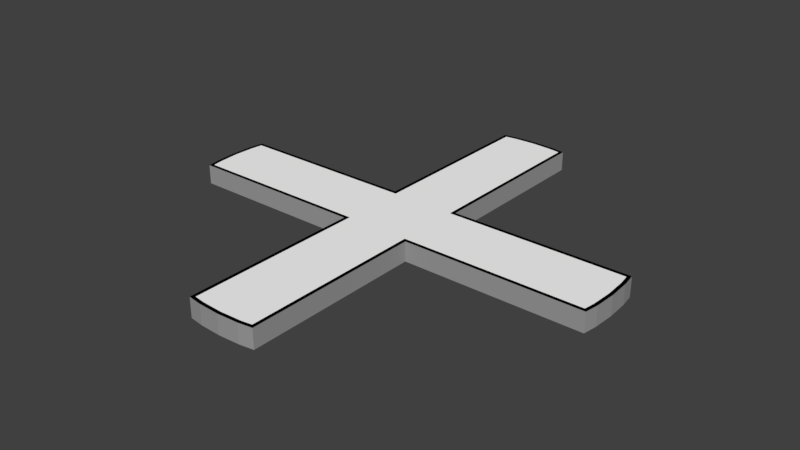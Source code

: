 # Source: obs_9.blend  (saved by Blender 2.79.0; exported with 4.5.12 LTS)
import bpy
from mathutils import Matrix  # noqa: F401  (used for matrix-valued properties, if any)

bpy.ops.wm.read_factory_settings(use_empty=True)
scene = bpy.context.scene
scene.name = 'Scene'

# ---- collections
col_collection_1 = bpy.data.collections.new('Collection 1'); scene.collection.children.link(col_collection_1)

# ---- materials (node trees are filled in below, after node groups)
mat_material = bpy.data.materials.new('Material')
mat_material.alpha_threshold = 0.0
mat_material.use_transparent_shadow = False
mat_material.diffuse_color = (1.0, 1.0, 1.0, 1.0)
mat_material.roughness = 0.5
mat_material_001 = bpy.data.materials.new('Material.001')
mat_material_001.alpha_threshold = 0.0
mat_material_001.use_transparent_shadow = False
mat_material_001.diffuse_color = (0.0, 0.0, 0.0, 1.0)
mat_material_001.roughness = 0.5
mat_material_004 = bpy.data.materials.new('Material.004')
mat_material_004.alpha_threshold = 0.0
mat_material_004.use_transparent_shadow = False
mat_material_004.diffuse_color = (0.342, 0.342, 0.342, 1.0)
mat_material_004.roughness = 0.5

# ---- material node trees

# ---- world
world_world = bpy.data.worlds.new('World'); scene.world = world_world
world_world.color = (0.05088, 0.05088, 0.05088)
world_world.use_sun_shadow = False
world_world.sun_shadow_jitter_overblur = 0.0
world_world.cycles.sampling_method = 'MANUAL'

# ---- meshes
me_cylinder_006 = bpy.data.meshes.new('Cylinder.006')
me_cylinder_006.from_pydata([(1.686e-08, 0.905, -1.0), (1.686e-08, 0.905, 1.0), (0.0887, 0.9006, -1.0), (0.0887, 0.9006, 1.0), (0.9006, 0.0887, -1.0), (0.9006, 0.0887, 1.0), (0.905, -1.499e-07, -1.0), (0.905, -1.499e-07, 1.0), (0.9006, -0.0887, -1.0), (0.9006, -0.0887, 1.0), (0.0887, -0.9006, -1.0), (0.0887, -0.9006, 1.0), (-7.285e-07, -0.905, -1.0), (-7.285e-07, -0.905, 1.0), (-0.0887, -0.9006, -1.0), (-0.0887, -0.9006, 1.0), (-0.9006, -0.0887, -1.0), (-0.9006, -0.0887, 1.0), (-0.905, -4.228e-07, -1.0), (-0.905, -4.228e-07, 1.0), (-0.9006, 0.0887, -1.0), (-0.9006, 0.0887, 1.0), (-0.08871, 0.9006, -1.0), (-0.08871, 0.9006, 1.0), (0.135, 0.135, 1.0), (0.135, 0.135, -1.0), (-0.135, 0.135, 1.0), (-0.135, 0.135, -1.0), (0.135, -0.135, 1.0), (0.135, -0.135, -1.0), (-0.8938, 0.135, 1.0), (-0.8938, 0.135, -1.0), (0.135, -0.8938, -1.0), (0.135, -0.8938, 1.0), (-0.135, -0.135, 1.0), (-0.135, -0.135, -1.0), (0.135, 0.8938, 1.0), (0.135, 0.8938, -1.0), (-0.135, 0.8938, 1.0), (-0.135, 0.8938, -1.0), (-0.8938, -0.135, 1.0), (-0.8938, -0.135, -1.0), (0.8938, -0.135, 1.0), (0.8938, -0.135, -1.0), (-0.135, -0.8938, 1.0), (-0.135, -0.8938, -1.0), (0.8938, 0.135, 1.0), (0.8938, 0.135, -1.0), (0.09018, 0.9156, 1.0), (0.0, 0.92, 1.0), (0.15, 0.9067, 1.0), (0.92, -1.499e-07, 1.0), (0.9156, 0.09018, 1.0), (0.9156, -0.09018, 1.0), (0.9067, -0.15, 1.0), (-7.385e-07, -0.92, 1.0), (0.09018, -0.9156, 1.0), (-0.09018, -0.9156, 1.0), (-0.15, -0.9067, 1.0), (-0.92, -4.277e-07, 1.0), (-0.9156, -0.09018, 1.0), (-0.9156, 0.09018, 1.0), (-0.9067, 0.15, 1.0), (-0.09018, 0.9156, 1.0), (0.15, 0.15, 1.0), (0.9067, 0.15, 1.0), (-0.15, 0.15, 1.0), (-0.15, 0.9067, 1.0), (0.15, -0.15, 1.0), (0.15, -0.9067, 1.0), (-0.15, -0.15, 1.0), (-0.9067, -0.15, 1.0), (0.0, 0.92, -1.0), (0.09018, 0.9156, -1.0), (0.9067, 0.15, -1.0), (0.9156, 0.09018, -1.0), (0.92, -1.499e-07, -1.0), (0.9156, -0.09018, -1.0), (0.15, -0.9067, -1.0), (0.09018, -0.9156, -1.0), (-7.385e-07, -0.92, -1.0), (-0.09018, -0.9156, -1.0), (-0.9067, -0.15, -1.0), (-0.9156, -0.09018, -1.0), (-0.92, -4.277e-07, -1.0), (-0.9156, 0.09018, -1.0), (-0.15, 0.9067, -1.0), (-0.09018, 0.9156, -1.0), (0.15, -0.15, -1.0), (-0.15, -0.15, -1.0), (-0.15, -0.9067, -1.0), (-0.15, 0.15, -1.0), (0.15, 0.15, -1.0), (0.15, 0.9067, -1.0), (-0.9067, 0.15, -1.0), (0.9067, -0.15, -1.0)], [], [(72, 49, 48, 73), (73, 48, 50, 93), (75, 52, 51, 76), (76, 51, 53, 77), (77, 53, 54, 95), (79, 56, 55, 80), (80, 55, 57, 81), (81, 57, 58, 90), (83, 60, 59, 84), (84, 59, 61, 85), (85, 61, 62, 94), (3, 1, 23, 38, 26, 30, 21, 19, 17, 40, 34, 44, 15, 13, 11, 33, 28, 42, 9, 7, 5, 46, 24, 36), (87, 63, 49, 72), (0, 2, 37, 25, 47, 4, 6, 8, 43, 29, 32, 10, 12, 14, 45, 35, 41, 16, 18, 20, 31, 27, 39, 22), (68, 69, 78, 88), (70, 71, 82, 89), (74, 65, 52, 75), (66, 67, 86, 91), (82, 71, 60, 83), (64, 65, 74, 92), (89, 90, 58, 70), (86, 67, 63, 87), (91, 94, 62, 66), (88, 95, 54, 68), (92, 93, 50, 64), (78, 69, 56, 79), (1, 3, 48, 49), (3, 36, 50, 48), (5, 7, 51, 52), (7, 9, 53, 51), (9, 42, 54, 53), (11, 13, 55, 56), (13, 15, 57, 55), (15, 44, 58, 57), (17, 19, 59, 60), (19, 21, 61, 59), (21, 30, 62, 61), (23, 1, 49, 63), (24, 46, 65, 64), (26, 38, 67, 66), (28, 33, 69, 68), (30, 26, 66, 62), (36, 24, 64, 50), (42, 28, 68, 54), (34, 40, 71, 70), (44, 34, 70, 58), (38, 23, 63, 67), (40, 17, 60, 71), (33, 11, 56, 69), (46, 5, 52, 65), (2, 0, 72, 73), (4, 47, 74, 75), (6, 4, 75, 76), (8, 6, 76, 77), (10, 32, 78, 79), (12, 10, 79, 80), (14, 12, 80, 81), (16, 41, 82, 83), (18, 16, 83, 84), (20, 18, 84, 85), (22, 39, 86, 87), (0, 22, 87, 72), (32, 29, 88, 78), (35, 45, 90, 89), (39, 27, 91, 86), (25, 37, 93, 92), (27, 31, 94, 91), (41, 35, 89, 82), (29, 43, 95, 88), (47, 25, 92, 74), (31, 20, 85, 94), (45, 14, 81, 90), (43, 8, 77, 95), (37, 2, 73, 93)])
me_cylinder_006.polygons.foreach_set('material_index', [2, 2, 2, 2, 2, 2, 2, 2, 2, 2, 2, 0, 2, 0, 2, 2, 2, 2, 2, 2, 2, 2, 2, 2, 2, 2, 1, 1, 1, 1, 1, 1, 1, 1, 1, 1, 1, 1, 1, 1, 1, 1, 1, 1, 1, 1, 1, 1, 1, 1, 1, 1, 1, 1, 1, 1, 1, 1, 1, 1, 1, 1, 1, 1, 1, 1, 1, 1, 1, 1, 1, 1, 1, 1])
_uv = me_cylinder_006.uv_layers.new(name='UVMap')
_uv.uv.foreach_set('vector', [0.3969, 0.4244, 0.3791, 0.7163, 0.3634, 0.7151, 0.3874, 0.4239, 0.3874, 0.4239, 0.3634, 0.7151, 0.3511, 0.7139, 0.3808, 0.4231, 0.3125, 0.3297, 0.0001289, 0.3386, 0.0001286, 0.3217, 0.3107, 0.3185, 0.3107, 0.3185, 0.0001286, 0.3217, 0.0004241, 0.3048, 0.3102, 0.3082, 0.3102, 0.3082, 0.0004241, 0.3048, 0.0008089, 0.2916, 0.3106, 0.302, 0.3867, 0.2749, 0.4161, 0.001281, 0.4307, 0.003456, 0.3946, 0.2756, 0.3946, 0.2756, 0.4307, 0.003456, 0.4454, 0.005881, 0.4025, 0.277, 0.4025, 0.277, 0.4454, 0.005881, 0.4568, 0.007916, 0.4078, 0.2785, 0.4706, 0.3582, 0.7139, 0.3697, 0.713, 0.3828, 0.4701, 0.3655, 0.4701, 0.3655, 0.713, 0.3828, 0.7118, 0.3958, 0.4689, 0.3727, 0.4689, 0.3727, 0.7118, 0.3958, 0.711, 0.4038, 0.4676, 0.3774, 0.8641, 0.5686, 0.8503, 0.5686, 0.8366, 0.5672, 0.8295, 0.5658, 0.8353, 0.4482, 0.7176, 0.4424, 0.7169, 0.4352, 0.7169, 0.4214, 0.7183, 0.4077, 0.7197, 0.4006, 0.8373, 0.4063, 0.8431, 0.2887, 0.8503, 0.288, 0.8641, 0.288, 0.8778, 0.2893, 0.885, 0.2908, 0.8792, 0.4084, 0.9968, 0.4142, 0.9975, 0.4214, 0.9975, 0.4352, 0.9962, 0.4489, 0.9948, 0.456, 0.8771, 0.4503, 0.8714, 0.5679, 0.4065, 0.4242, 0.3948, 0.7173, 0.3791, 0.7163, 0.3969, 0.4244, 0.8503, 0.002457, 0.8641, 0.002457, 0.8714, 0.003169, 0.8771, 0.1208, 0.9948, 0.115, 0.9962, 0.1221, 0.9975, 0.1359, 0.9975, 0.1497, 0.9968, 0.1569, 0.8792, 0.1627, 0.885, 0.2803, 0.8778, 0.2817, 0.8641, 0.2831, 0.8503, 0.2831, 0.8431, 0.2824, 0.8373, 0.1647, 0.7197, 0.1705, 0.7183, 0.1634, 0.7169, 0.1497, 0.7169, 0.1359, 0.7176, 0.1286, 0.8353, 0.1229, 0.8295, 0.005226, 0.8366, 0.003808, 0.13, 0.02054, 0.4067, 0.0001286, 0.3814, 0.2749, 0.3415, 0.278, 0.6719, 0.146, 0.7143, 0.3614, 0.4704, 0.3533, 0.4094, 0.3215, 0.3148, 0.3377, 0.0003496, 0.3493, 0.0001289, 0.3386, 0.3125, 0.3297, 0.6571, 0.631, 0.4048, 0.7178, 0.4118, 0.4236, 0.4529, 0.4234, 0.4704, 0.3533, 0.7143, 0.3614, 0.7139, 0.3697, 0.4706, 0.3582, 0.08565, 0.5986, 0.0003496, 0.3493, 0.3148, 0.3377, 0.3778, 0.37, 0.4094, 0.3215, 0.4078, 0.2785, 0.4568, 0.007916, 0.6719, 0.146, 0.4118, 0.4236, 0.4048, 0.7178, 0.3948, 0.7173, 0.4065, 0.4242, 0.4529, 0.4234, 0.4676, 0.3774, 0.711, 0.4038, 0.6571, 0.631, 0.3415, 0.278, 0.3106, 0.302, 0.0008089, 0.2916, 0.13, 0.02054, 0.3778, 0.37, 0.3808, 0.4231, 0.3511, 0.7139, 0.08565, 0.5986, 0.3814, 0.2749, 0.4067, 0.0001286, 0.4161, 0.001281, 0.3867, 0.2749, 0.8503, 0.5686, 0.8641, 0.5686, 0.8642, 0.5709, 0.8502, 0.5709, 0.8641, 0.5686, 0.8714, 0.5679, 0.8736, 0.57, 0.8642, 0.5709, 0.9962, 0.4489, 0.9975, 0.4352, 0.9999, 0.4353, 0.9985, 0.4493, 0.9975, 0.4352, 0.9975, 0.4214, 0.9999, 0.4213, 0.9999, 0.4353, 0.9975, 0.4214, 0.9968, 0.4142, 0.999, 0.4119, 0.9999, 0.4213, 0.8778, 0.2893, 0.8641, 0.288, 0.8642, 0.2857, 0.8782, 0.287, 0.8641, 0.288, 0.8503, 0.288, 0.8502, 0.2857, 0.8642, 0.2857, 0.8503, 0.288, 0.8431, 0.2887, 0.8409, 0.2866, 0.8502, 0.2857, 0.7183, 0.4077, 0.7169, 0.4214, 0.7146, 0.4213, 0.716, 0.4073, 0.7169, 0.4214, 0.7169, 0.4352, 0.7146, 0.4353, 0.7146, 0.4213, 0.7169, 0.4352, 0.7176, 0.4424, 0.7155, 0.4446, 0.7146, 0.4353, 0.8366, 0.5672, 0.8503, 0.5686, 0.8502, 0.5709, 0.8363, 0.5696, 0.8771, 0.4503, 0.9948, 0.456, 0.9967, 0.4585, 0.8793, 0.4527, 0.8353, 0.4482, 0.8295, 0.5658, 0.8271, 0.5677, 0.8328, 0.4504, 0.8792, 0.4084, 0.885, 0.2908, 0.8874, 0.2889, 0.8816, 0.4062, 0.7176, 0.4424, 0.8353, 0.4482, 0.8328, 0.4504, 0.7155, 0.4446, 0.8714, 0.5679, 0.8771, 0.4503, 0.8793, 0.4527, 0.8736, 0.57, 0.9968, 0.4142, 0.8792, 0.4084, 0.8816, 0.4062, 0.999, 0.4119, 0.8373, 0.4063, 0.7197, 0.4006, 0.7178, 0.3981, 0.8351, 0.4039, 0.8431, 0.2887, 0.8373, 0.4063, 0.8351, 0.4039, 0.8409, 0.2866, 0.8295, 0.5658, 0.8366, 0.5672, 0.8363, 0.5696, 0.8271, 0.5677, 0.7197, 0.4006, 0.7183, 0.4077, 0.716, 0.4073, 0.7178, 0.3981, 0.885, 0.2908, 0.8778, 0.2893, 0.8782, 0.287, 0.8874, 0.2889, 0.9948, 0.456, 0.9962, 0.4489, 0.9985, 0.4493, 0.9967, 0.4585, 0.8641, 0.002457, 0.8503, 0.002457, 0.8502, 0.0001287, 0.8642, 0.0001286, 0.9962, 0.1221, 0.9948, 0.115, 0.9967, 0.1126, 0.9985, 0.1218, 0.9975, 0.1359, 0.9962, 0.1221, 0.9985, 0.1218, 0.9999, 0.1358, 0.9975, 0.1497, 0.9975, 0.1359, 0.9999, 0.1358, 0.9999, 0.1498, 0.8778, 0.2817, 0.885, 0.2803, 0.8874, 0.2822, 0.8782, 0.284, 0.8641, 0.2831, 0.8778, 0.2817, 0.8782, 0.284, 0.8642, 0.2854, 0.8503, 0.2831, 0.8641, 0.2831, 0.8642, 0.2854, 0.8502, 0.2854, 0.7183, 0.1634, 0.7197, 0.1705, 0.7178, 0.1729, 0.716, 0.1637, 0.7169, 0.1497, 0.7183, 0.1634, 0.716, 0.1637, 0.7146, 0.1498, 0.7169, 0.1359, 0.7169, 0.1497, 0.7146, 0.1498, 0.7146, 0.1358, 0.8366, 0.003808, 0.8295, 0.005226, 0.8271, 0.003334, 0.8363, 0.001503, 0.8503, 0.002457, 0.8366, 0.003808, 0.8363, 0.001503, 0.8502, 0.0001287, 0.885, 0.2803, 0.8792, 0.1627, 0.8816, 0.1649, 0.8874, 0.2822, 0.8373, 0.1647, 0.8431, 0.2824, 0.8409, 0.2845, 0.8351, 0.1672, 0.8295, 0.005226, 0.8353, 0.1229, 0.8328, 0.1206, 0.8271, 0.003334, 0.8771, 0.1208, 0.8714, 0.003169, 0.8736, 0.001049, 0.8793, 0.1184, 0.8353, 0.1229, 0.7176, 0.1286, 0.7155, 0.1264, 0.8328, 0.1206, 0.7197, 0.1705, 0.8373, 0.1647, 0.8351, 0.1672, 0.7178, 0.1729, 0.8792, 0.1627, 0.9968, 0.1569, 0.999, 0.1591, 0.8816, 0.1649, 0.9948, 0.115, 0.8771, 0.1208, 0.8793, 0.1184, 0.9967, 0.1126, 0.7176, 0.1286, 0.7169, 0.1359, 0.7146, 0.1358, 0.7155, 0.1264, 0.8431, 0.2824, 0.8503, 0.2831, 0.8502, 0.2854, 0.8409, 0.2845, 0.9968, 0.1569, 0.9975, 0.1497, 0.9999, 0.1498, 0.999, 0.1591, 0.8714, 0.003169, 0.8641, 0.002457, 0.8642, 0.0001286, 0.8736, 0.001049])
me_cylinder_006.materials.append(mat_material)
me_cylinder_006.materials.append(mat_material_001)
me_cylinder_006.materials.append(mat_material_004)
me_cylinder_006.use_remesh_preserve_volume = False
me_cylinder_006.use_remesh_preserve_attributes = False
me_cylinder_006.use_mirror_vertex_groups = False
me_cylinder_006.update()

# ---- objects
ob_obs_9 = bpy.data.objects.new('obs_9', me_cylinder_006)

# ---- transforms, parenting, visibility, modifiers, constraints
ob_obs_9.location = (0.0, 0.0, -0.001513)
ob_obs_9.scale = (1.0, 1.0, 0.04138)
ob_obs_9.lineart.crease_threshold = 0.0

# ---- collection membership
col_collection_1.objects.link(ob_obs_9)

# ---- scene / render settings (as saved in the file)
scene.frame_start = 1; scene.frame_end = 250; scene.frame_set(0)
scene.render.engine = 'BLENDER_EEVEE_NEXT'
scene.render.resolution_percentage = 50
scene.render.dither_intensity = 0.0
scene.cycles.use_denoising = False
scene.cycles.samples = 128
scene.cycles.sampling_pattern = 'TABULATED_SOBOL'
scene.cycles.use_adaptive_sampling = False
scene.cycles.use_light_tree = False
scene.cycles.blur_glossy = 0.0
scene.cycles.sample_clamp_indirect = 0.0
scene.view_settings.view_transform = 'Standard'
bpy.context.view_layer.update()

# ---- added for rendering (the .blend has no active camera and no usable light): camera, sun
cam_auto = bpy.data.cameras.new('AutoCamera')
cam_auto.lens = 50.0
cam_auto.sensor_width = 36.0
cam_auto.clip_end = 1000.0
ob_auto_camera = bpy.data.objects.new('AutoCamera', cam_auto)
scene.collection.objects.link(ob_auto_camera)
ob_auto_camera.location = (2.40879, -2.89055, 1.92552)
ob_auto_camera.rotation_euler = (1.09748, -7.21219e-08, 0.694738)
scene.camera = ob_auto_camera
light_auto_sun = bpy.data.lights.new('AutoSun', 'SUN')
light_auto_sun.energy = 3.0
light_auto_sun.angle = 0.0523599
ob_auto_sun = bpy.data.objects.new('AutoSun', light_auto_sun)
scene.collection.objects.link(ob_auto_sun)
ob_auto_sun.rotation_euler = (0.872665, 0.174533, 0.523599)
bpy.context.view_layer.update()
